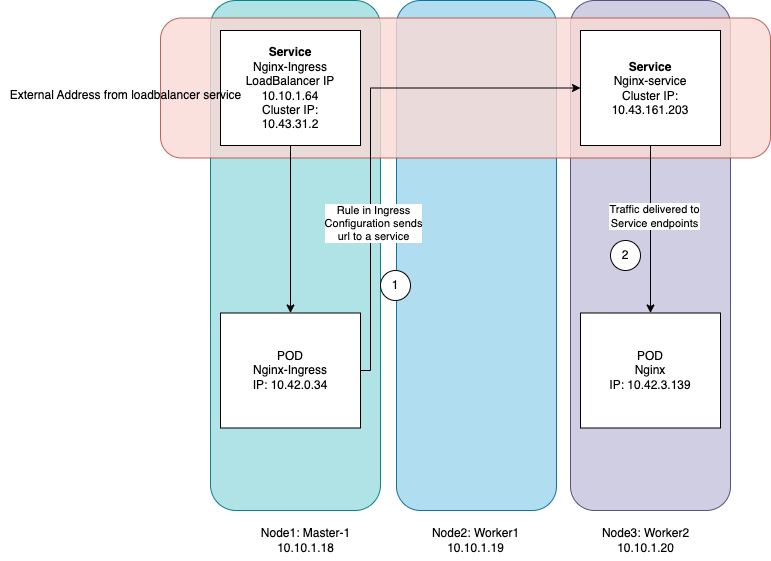

The diagram above was exported from draw.io. Its source (the exported page's mxGraphModel, read from the mxfile embedded in the PNG):
<mxGraphModel dx="1306" dy="785" grid="1" gridSize="10" guides="1" tooltips="1" connect="1" arrows="1" fold="1" page="1" pageScale="1" pageWidth="1654" pageHeight="1169" math="0" shadow="0">
  <root>
    <mxCell id="0" />
    <mxCell id="1" parent="0" />
    <mxCell id="AoLEPsaT9dJ6WRzTNRMr-1" value="" style="rounded=1;whiteSpace=wrap;html=1;fillColor=#d0cee2;strokeColor=#56517e;" parent="1" vertex="1">
      <mxGeometry x="710" y="210" width="160" height="510" as="geometry" />
    </mxCell>
    <mxCell id="AoLEPsaT9dJ6WRzTNRMr-2" value="" style="rounded=1;whiteSpace=wrap;html=1;fillColor=#b1ddf0;strokeColor=#10739e;" parent="1" vertex="1">
      <mxGeometry x="536" y="210" width="160" height="510" as="geometry" />
    </mxCell>
    <mxCell id="AoLEPsaT9dJ6WRzTNRMr-3" value="" style="rounded=1;whiteSpace=wrap;html=1;fillColor=#b0e3e6;strokeColor=#0e8088;" parent="1" vertex="1">
      <mxGeometry x="350" y="210" width="170" height="510" as="geometry" />
    </mxCell>
    <mxCell id="rN_DM8ou2KhwgwPcP3jl-1" value="" style="rounded=1;whiteSpace=wrap;html=1;fillColor=#fad9d5;strokeColor=#ae4132;fillStyle=solid;gradientColor=none;opacity=80;" parent="1" vertex="1">
      <mxGeometry x="300" y="227.5" width="610" height="140" as="geometry" />
    </mxCell>
    <mxCell id="XyJwRh9O-1ZE7DbmHpOk-4" style="edgeStyle=orthogonalEdgeStyle;rounded=0;orthogonalLoop=1;jettySize=auto;html=1;exitX=1;exitY=0.5;exitDx=0;exitDy=0;entryX=0;entryY=0.5;entryDx=0;entryDy=0;" parent="1" source="AoLEPsaT9dJ6WRzTNRMr-9" target="XyJwRh9O-1ZE7DbmHpOk-3" edge="1">
      <mxGeometry relative="1" as="geometry">
        <Array as="points">
          <mxPoint x="510" y="580" />
          <mxPoint x="510" y="298" />
        </Array>
      </mxGeometry>
    </mxCell>
    <mxCell id="FkOfA44XPt54Ozp0DZc7-1" value="Rule in Ingress&lt;div&gt;Configuration sends&lt;/div&gt;&lt;div&gt;url to a service&lt;/div&gt;" style="edgeLabel;html=1;align=center;verticalAlign=middle;resizable=0;points=[];" vertex="1" connectable="0" parent="XyJwRh9O-1ZE7DbmHpOk-4">
      <mxGeometry x="-0.3711" y="-2" relative="1" as="geometry">
        <mxPoint as="offset" />
      </mxGeometry>
    </mxCell>
    <mxCell id="AoLEPsaT9dJ6WRzTNRMr-9" value="&lt;div&gt;POD&lt;/div&gt;&lt;div&gt;Nginx-Ingress&lt;/div&gt;&lt;div&gt;IP: 10.42.0.34&lt;/div&gt;" style="rounded=0;whiteSpace=wrap;html=1;" parent="1" vertex="1">
      <mxGeometry x="360" y="522.5" width="140" height="115" as="geometry" />
    </mxCell>
    <mxCell id="XyJwRh9O-1ZE7DbmHpOk-2" style="edgeStyle=orthogonalEdgeStyle;rounded=0;orthogonalLoop=1;jettySize=auto;html=1;exitX=0.5;exitY=1;exitDx=0;exitDy=0;" parent="1" source="AoLEPsaT9dJ6WRzTNRMr-14" target="AoLEPsaT9dJ6WRzTNRMr-9" edge="1">
      <mxGeometry relative="1" as="geometry" />
    </mxCell>
    <mxCell id="AoLEPsaT9dJ6WRzTNRMr-14" value="&lt;b&gt;Service&lt;/b&gt;&lt;div&gt;Nginx-Ingress&lt;/div&gt;&lt;div&gt;LoadBalancer IP&lt;/div&gt;&lt;div&gt;10.10.1.64&lt;/div&gt;&lt;div&gt;Cluster IP:&lt;/div&gt;&lt;div&gt;10.43.31.2&lt;/div&gt;" style="rounded=0;whiteSpace=wrap;html=1;" parent="1" vertex="1">
      <mxGeometry x="360" y="240" width="140" height="115" as="geometry" />
    </mxCell>
    <mxCell id="AoLEPsaT9dJ6WRzTNRMr-19" value="Node1: Master-1&lt;div&gt;10.10.1.18&lt;/div&gt;" style="text;html=1;align=center;verticalAlign=middle;resizable=0;points=[];autosize=1;strokeColor=none;fillColor=none;" parent="1" vertex="1">
      <mxGeometry x="390" y="730" width="110" height="40" as="geometry" />
    </mxCell>
    <mxCell id="AoLEPsaT9dJ6WRzTNRMr-20" value="Node2: Worker1&lt;div&gt;10.10.1.19&lt;/div&gt;" style="text;html=1;align=center;verticalAlign=middle;resizable=0;points=[];autosize=1;strokeColor=none;fillColor=none;" parent="1" vertex="1">
      <mxGeometry x="560" y="730" width="110" height="40" as="geometry" />
    </mxCell>
    <mxCell id="AoLEPsaT9dJ6WRzTNRMr-21" value="Node3: Worker2&lt;div&gt;10.10.1.20&lt;/div&gt;" style="text;html=1;align=center;verticalAlign=middle;resizable=0;points=[];autosize=1;strokeColor=none;fillColor=none;" parent="1" vertex="1">
      <mxGeometry x="730" y="730" width="110" height="40" as="geometry" />
    </mxCell>
    <mxCell id="XyJwRh9O-1ZE7DbmHpOk-1" value="External Address from loadbalancer service" style="text;html=1;align=center;verticalAlign=middle;resizable=0;points=[];autosize=1;strokeColor=none;fillColor=none;" parent="1" vertex="1">
      <mxGeometry x="140" y="290" width="250" height="30" as="geometry" />
    </mxCell>
    <mxCell id="XyJwRh9O-1ZE7DbmHpOk-6" style="edgeStyle=orthogonalEdgeStyle;rounded=0;orthogonalLoop=1;jettySize=auto;html=1;exitX=0.5;exitY=1;exitDx=0;exitDy=0;entryX=0.5;entryY=0;entryDx=0;entryDy=0;" parent="1" source="XyJwRh9O-1ZE7DbmHpOk-3" target="XyJwRh9O-1ZE7DbmHpOk-5" edge="1">
      <mxGeometry relative="1" as="geometry" />
    </mxCell>
    <mxCell id="FkOfA44XPt54Ozp0DZc7-2" value="Traffic delivered to&lt;div&gt;Service endpoints&lt;/div&gt;" style="edgeLabel;html=1;align=center;verticalAlign=middle;resizable=0;points=[];" vertex="1" connectable="0" parent="XyJwRh9O-1ZE7DbmHpOk-6">
      <mxGeometry x="-0.1642" y="3" relative="1" as="geometry">
        <mxPoint as="offset" />
      </mxGeometry>
    </mxCell>
    <mxCell id="XyJwRh9O-1ZE7DbmHpOk-3" value="&lt;b&gt;Service&lt;/b&gt;&lt;div&gt;Nginx-service&lt;/div&gt;&lt;div&gt;&lt;span style=&quot;background-color: initial;&quot;&gt;Cluster IP:&lt;/span&gt;&lt;/div&gt;&lt;div&gt;&lt;span style=&quot;background-color: initial;&quot;&gt;10.43.161.203&lt;/span&gt;&lt;/div&gt;" style="rounded=0;whiteSpace=wrap;html=1;" parent="1" vertex="1">
      <mxGeometry x="720" y="240" width="140" height="115" as="geometry" />
    </mxCell>
    <mxCell id="XyJwRh9O-1ZE7DbmHpOk-5" value="&lt;div&gt;POD&lt;/div&gt;&lt;div&gt;Nginx&lt;/div&gt;&lt;div&gt;IP: 10.42.3.139&lt;/div&gt;" style="rounded=0;whiteSpace=wrap;html=1;" parent="1" vertex="1">
      <mxGeometry x="720" y="522.5" width="140" height="115" as="geometry" />
    </mxCell>
    <mxCell id="p8_331rXSAp1-zDWARov-1" value="1" style="ellipse;whiteSpace=wrap;html=1;aspect=fixed;" vertex="1" parent="1">
      <mxGeometry x="520" y="480" width="30" height="30" as="geometry" />
    </mxCell>
    <mxCell id="p8_331rXSAp1-zDWARov-2" value="2" style="ellipse;whiteSpace=wrap;html=1;aspect=fixed;" vertex="1" parent="1">
      <mxGeometry x="750" y="450" width="30" height="30" as="geometry" />
    </mxCell>
  </root>
</mxGraphModel>